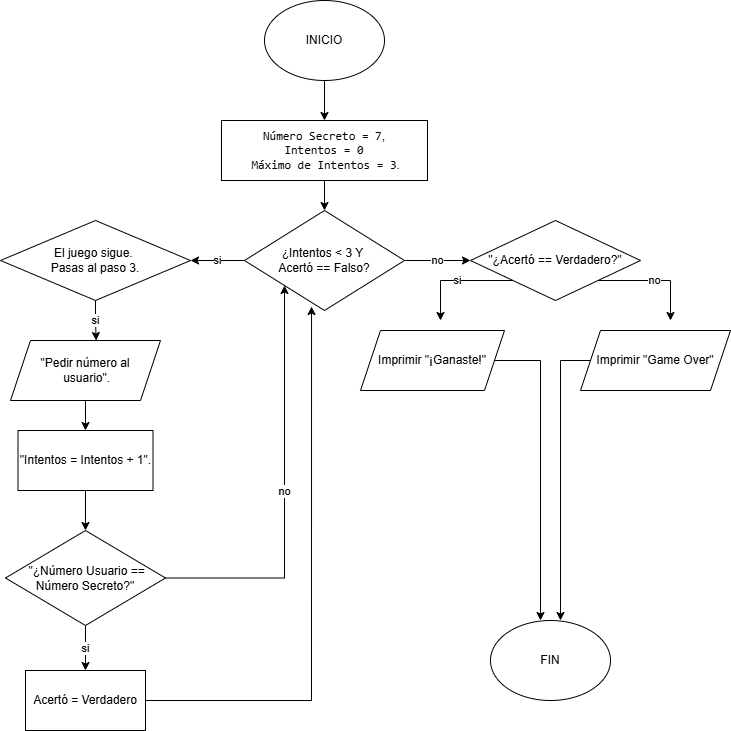

The diagram above was exported from draw.io. Its source (the exported page's mxGraphModel, read from the mxfile embedded in the PNG):
<mxGraphModel dx="1406" dy="780" grid="1" gridSize="10" guides="1" tooltips="1" connect="1" arrows="1" fold="1" page="1" pageScale="1" pageWidth="827" pageHeight="1169" math="0" shadow="0">
  <root>
    <mxCell id="0" />
    <mxCell id="1" parent="0" />
    <mxCell id="5rDOJMGY7a4JVTsVAMnD-10" edge="1" parent="1" source="5rDOJMGY7a4JVTsVAMnD-1" style="edgeStyle=orthogonalEdgeStyle;rounded=0;orthogonalLoop=1;jettySize=auto;html=1;exitX=0.5;exitY=1;exitDx=0;exitDy=0;">
      <mxGeometry relative="1" as="geometry">
        <mxPoint x="414" y="190" as="targetPoint" />
      </mxGeometry>
    </mxCell>
    <mxCell id="5rDOJMGY7a4JVTsVAMnD-1" parent="1" style="ellipse;whiteSpace=wrap;html=1;" value="INICIO" vertex="1">
      <mxGeometry height="80" width="120" x="354" y="70" as="geometry" />
    </mxCell>
    <mxCell id="5rDOJMGY7a4JVTsVAMnD-11" edge="1" parent="1" style="edgeStyle=orthogonalEdgeStyle;rounded=0;orthogonalLoop=1;jettySize=auto;html=1;entryX=0.5;entryY=0;entryDx=0;entryDy=0;exitX=0.5;exitY=1;exitDx=0;exitDy=0;" target="5rDOJMGY7a4JVTsVAMnD-3">
      <mxGeometry relative="1" as="geometry">
        <mxPoint x="414" y="240" as="sourcePoint" />
        <mxPoint x="420" y="280" as="targetPoint" />
      </mxGeometry>
    </mxCell>
    <mxCell id="5rDOJMGY7a4JVTsVAMnD-12" edge="1" parent="1" source="5rDOJMGY7a4JVTsVAMnD-3" style="edgeStyle=orthogonalEdgeStyle;rounded=0;orthogonalLoop=1;jettySize=auto;html=1;exitX=1;exitY=0.5;exitDx=0;exitDy=0;entryX=0;entryY=0.5;entryDx=0;entryDy=0;" value="no">
      <mxGeometry relative="1" as="geometry">
        <mxPoint x="560" y="330" as="targetPoint" />
      </mxGeometry>
    </mxCell>
    <mxCell id="5rDOJMGY7a4JVTsVAMnD-3" parent="1" style="rhombus;whiteSpace=wrap;html=1;" value="¿Intentos &amp;lt; 3 Y&amp;nbsp;&lt;div&gt;Acertó == Falso?&lt;/div&gt;" vertex="1">
      <mxGeometry height="100" width="160" x="334" y="280" as="geometry" />
    </mxCell>
    <mxCell id="5rDOJMGY7a4JVTsVAMnD-8" parent="1" style="ellipse;whiteSpace=wrap;html=1;" value="FIN" vertex="1">
      <mxGeometry height="80" width="120" x="580" y="690" as="geometry" />
    </mxCell>
    <mxCell id="5rDOJMGY7a4JVTsVAMnD-14" edge="1" parent="1" source="5rDOJMGY7a4JVTsVAMnD-3" style="edgeStyle=orthogonalEdgeStyle;rounded=0;orthogonalLoop=1;jettySize=auto;html=1;entryX=1;entryY=0.5;entryDx=0;entryDy=0;" target="B4cwIaQY2yIX0KLpGoMc-1" value="si">
      <mxGeometry relative="1" as="geometry">
        <mxPoint x="310" y="330" as="targetPoint" />
      </mxGeometry>
    </mxCell>
    <mxCell id="B4cwIaQY2yIX0KLpGoMc-5" edge="1" parent="1" source="B4cwIaQY2yIX0KLpGoMc-1" style="edgeStyle=elbowEdgeStyle;rounded=0;orthogonalLoop=1;jettySize=auto;html=1;elbow=vertical;entryX=0.571;entryY=0;entryDx=0;entryDy=0;entryPerimeter=0;" target="B4cwIaQY2yIX0KLpGoMc-3" value="si">
      <mxGeometry relative="1" as="geometry">
        <mxPoint x="240" y="390" as="targetPoint" />
      </mxGeometry>
    </mxCell>
    <mxCell id="B4cwIaQY2yIX0KLpGoMc-1" parent="1" style="rhombus;whiteSpace=wrap;html=1;" value="El juego sigue.&amp;nbsp;&lt;div&gt;Pasas al paso 3.&lt;/div&gt;" vertex="1">
      <mxGeometry height="80" width="190" x="90" y="290" as="geometry" />
    </mxCell>
    <mxCell id="B4cwIaQY2yIX0KLpGoMc-14" edge="1" parent="1" source="B4cwIaQY2yIX0KLpGoMc-3" style="edgeStyle=orthogonalEdgeStyle;rounded=0;orthogonalLoop=1;jettySize=auto;html=1;exitX=0.5;exitY=1;exitDx=0;exitDy=0;entryX=0.5;entryY=0;entryDx=0;entryDy=0;" target="B4cwIaQY2yIX0KLpGoMc-13">
      <mxGeometry relative="1" as="geometry" />
    </mxCell>
    <mxCell id="B4cwIaQY2yIX0KLpGoMc-3" parent="1" style="shape=parallelogram;perimeter=parallelogramPerimeter;whiteSpace=wrap;html=1;fixedSize=1;" value="&quot;Pedir número al&lt;div&gt;&amp;nbsp;usuario&quot;.&lt;/div&gt;" vertex="1">
      <mxGeometry height="60" width="150" x="100" y="410" as="geometry" />
    </mxCell>
    <mxCell id="B4cwIaQY2yIX0KLpGoMc-12" parent="1" style="rounded=0;whiteSpace=wrap;html=1;" value="&lt;br&gt;&lt;code data-path-to-node=&quot;4,0,0&quot; data-index-in-node=&quot;82&quot;&gt;Número Secreto = 7&lt;/code&gt;,&lt;div&gt;&lt;code data-path-to-node=&quot;4,0,0&quot; data-index-in-node=&quot;106&quot;&gt;Intentos = 0&lt;/code&gt;&lt;/div&gt;&lt;div&gt;&amp;nbsp;&lt;code data-path-to-node=&quot;4,0,0&quot; data-index-in-node=&quot;124&quot;&gt;Máximo de Intentos = 3&lt;/code&gt;.&lt;br&gt;&lt;br&gt;&lt;/div&gt;" vertex="1">
      <mxGeometry height="60" width="206" x="311" y="190" as="geometry" />
    </mxCell>
    <mxCell id="B4cwIaQY2yIX0KLpGoMc-16" edge="1" parent="1" source="B4cwIaQY2yIX0KLpGoMc-13" style="edgeStyle=orthogonalEdgeStyle;rounded=0;orthogonalLoop=1;jettySize=auto;html=1;exitX=0.5;exitY=1;exitDx=0;exitDy=0;entryX=0.5;entryY=0;entryDx=0;entryDy=0;" target="B4cwIaQY2yIX0KLpGoMc-15">
      <mxGeometry relative="1" as="geometry" />
    </mxCell>
    <mxCell id="B4cwIaQY2yIX0KLpGoMc-13" parent="1" style="rounded=0;whiteSpace=wrap;html=1;" value="&quot;Intentos = Intentos + 1&quot;." vertex="1">
      <mxGeometry height="60" width="135" x="107.5" y="500" as="geometry" />
    </mxCell>
    <mxCell id="B4cwIaQY2yIX0KLpGoMc-19" edge="1" parent="1" source="B4cwIaQY2yIX0KLpGoMc-15" style="edgeStyle=orthogonalEdgeStyle;rounded=0;orthogonalLoop=1;jettySize=auto;html=1;exitX=0.5;exitY=1;exitDx=0;exitDy=0;entryX=0.5;entryY=0;entryDx=0;entryDy=0;" target="B4cwIaQY2yIX0KLpGoMc-18" value="si">
      <mxGeometry relative="1" as="geometry" />
    </mxCell>
    <mxCell id="B4cwIaQY2yIX0KLpGoMc-20" edge="1" parent="1" source="B4cwIaQY2yIX0KLpGoMc-15" style="edgeStyle=orthogonalEdgeStyle;rounded=0;orthogonalLoop=1;jettySize=auto;html=1;exitX=1;exitY=0.5;exitDx=0;exitDy=0;entryX=0;entryY=1;entryDx=0;entryDy=0;" target="5rDOJMGY7a4JVTsVAMnD-3" value="no">
      <mxGeometry relative="1" as="geometry" />
    </mxCell>
    <mxCell id="B4cwIaQY2yIX0KLpGoMc-15" parent="1" style="rhombus;whiteSpace=wrap;html=1;" value="&amp;nbsp;&quot;¿Número Usuario == Número Secreto?&quot;" vertex="1">
      <mxGeometry height="95" width="160" x="95" y="600" as="geometry" />
    </mxCell>
    <mxCell id="B4cwIaQY2yIX0KLpGoMc-27" edge="1" parent="1" source="B4cwIaQY2yIX0KLpGoMc-18" style="edgeStyle=orthogonalEdgeStyle;rounded=0;orthogonalLoop=1;jettySize=auto;html=1;entryX=0.419;entryY=0.96;entryDx=0;entryDy=0;entryPerimeter=0;" target="5rDOJMGY7a4JVTsVAMnD-3">
      <mxGeometry relative="1" as="geometry">
        <mxPoint x="400" y="550" as="targetPoint" />
      </mxGeometry>
    </mxCell>
    <mxCell id="B4cwIaQY2yIX0KLpGoMc-18" parent="1" style="rounded=0;whiteSpace=wrap;html=1;" value="Acertó = Verdadero" vertex="1">
      <mxGeometry height="60" width="120" x="115" y="740" as="geometry" />
    </mxCell>
    <mxCell id="B4cwIaQY2yIX0KLpGoMc-25" edge="1" parent="1" source="B4cwIaQY2yIX0KLpGoMc-22" style="edgeStyle=orthogonalEdgeStyle;rounded=0;orthogonalLoop=1;jettySize=auto;html=1;exitX=0;exitY=1;exitDx=0;exitDy=0;" value="si">
      <mxGeometry relative="1" as="geometry">
        <mxPoint x="530" y="390" as="targetPoint" />
      </mxGeometry>
    </mxCell>
    <mxCell id="B4cwIaQY2yIX0KLpGoMc-26" edge="1" parent="1" source="B4cwIaQY2yIX0KLpGoMc-22" style="edgeStyle=orthogonalEdgeStyle;rounded=0;orthogonalLoop=1;jettySize=auto;html=1;exitX=1;exitY=1;exitDx=0;exitDy=0;" value="no">
      <mxGeometry relative="1" as="geometry">
        <mxPoint x="760" y="390" as="targetPoint" />
      </mxGeometry>
    </mxCell>
    <mxCell id="B4cwIaQY2yIX0KLpGoMc-22" parent="1" style="rhombus;whiteSpace=wrap;html=1;" value="&lt;span data-path-to-node=&quot;8,0,0&quot; data-index-in-node=&quot;114&quot;&gt;&quot;¿Acertó == Verdadero?&quot;&lt;/span&gt;" vertex="1">
      <mxGeometry height="80" width="170" x="560" y="290" as="geometry" />
    </mxCell>
    <mxCell id="B4cwIaQY2yIX0KLpGoMc-28" edge="1" parent="1" source="B4cwIaQY2yIX0KLpGoMc-23" style="edgeStyle=orthogonalEdgeStyle;rounded=0;orthogonalLoop=1;jettySize=auto;html=1;">
      <mxGeometry relative="1" as="geometry">
        <mxPoint x="630" y="690" as="targetPoint" />
      </mxGeometry>
    </mxCell>
    <mxCell id="B4cwIaQY2yIX0KLpGoMc-23" parent="1" style="shape=parallelogram;perimeter=parallelogramPerimeter;whiteSpace=wrap;html=1;fixedSize=1;" value="Imprimir &quot;¡Ganaste!&quot;" vertex="1">
      <mxGeometry height="60" width="144" x="450" y="400" as="geometry" />
    </mxCell>
    <mxCell id="B4cwIaQY2yIX0KLpGoMc-29" edge="1" parent="1" source="B4cwIaQY2yIX0KLpGoMc-24" style="edgeStyle=orthogonalEdgeStyle;rounded=0;orthogonalLoop=1;jettySize=auto;html=1;">
      <mxGeometry relative="1" as="geometry">
        <mxPoint x="650" y="690" as="targetPoint" />
      </mxGeometry>
    </mxCell>
    <mxCell id="B4cwIaQY2yIX0KLpGoMc-24" parent="1" style="shape=parallelogram;perimeter=parallelogramPerimeter;whiteSpace=wrap;html=1;fixedSize=1;" value="Imprimir &quot;Game Over&quot;" vertex="1">
      <mxGeometry height="60" width="150" x="670" y="400" as="geometry" />
    </mxCell>
  </root>
</mxGraphModel>